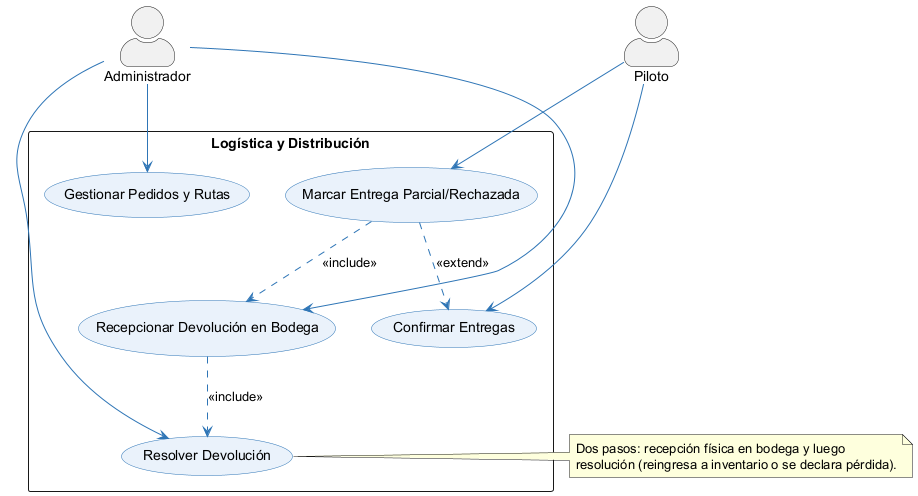

The diagram above was rendered by PlantUML. Its source (embedded in the PNG):
@startuml cu004_caso_de_uso
' CU004 - Logística y Distribución (REQ004)
skinparam packageStyle rectangle
skinparam actorStyle awesome
skinparam usecase {
  BackgroundColor #EAF2FB
  BorderColor #2E75B6
  ArrowColor #2E75B6
}
top to bottom direction

actor "Administrador" as Admin
actor "Piloto" as Piloto

rectangle "Logística y Distribución" {
  usecase "Gestionar Pedidos y Rutas" as UC_Pedidos
  usecase "Confirmar Entregas" as UC_Confirmar
  usecase "Marcar Entrega Parcial/Rechazada" as UC_Parcial
  usecase "Recepcionar Devolución en Bodega" as UC_Recep
  usecase "Resolver Devolución" as UC_Resolver
}

Admin --> UC_Pedidos
Piloto --> UC_Confirmar
Piloto --> UC_Parcial
Admin --> UC_Recep
Admin --> UC_Resolver

UC_Parcial ..> UC_Confirmar : <<extend>>
UC_Parcial ..> UC_Recep : <<include>>
UC_Recep ..> UC_Resolver : <<include>>

note right of UC_Resolver
  Dos pasos: recepción física en bodega y luego
  resolución (reingresa a inventario o se declara pérdida).
end note

@enduml